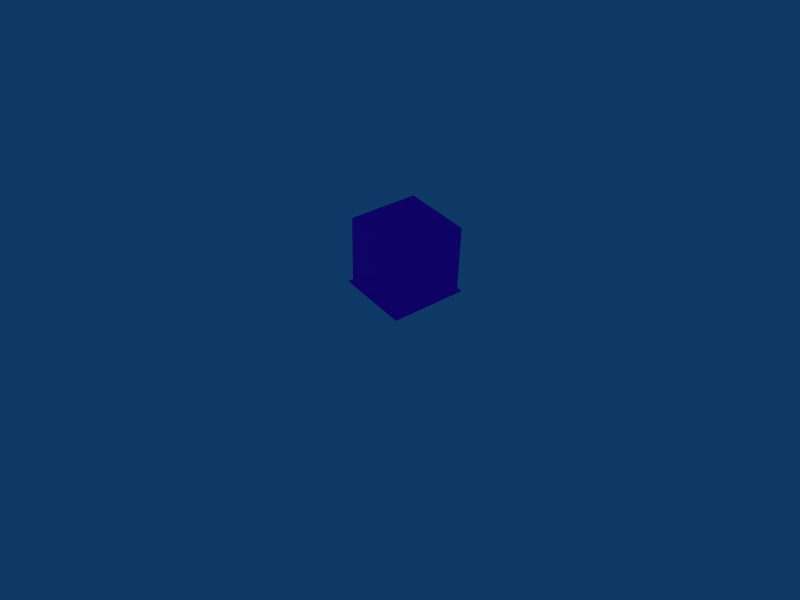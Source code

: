 # Source: pipe_cage_001.blend  (saved by Blender 3.0.42; exported with 4.5.12 LTS)
import bpy
from mathutils import Matrix  # noqa: F401  (used for matrix-valued properties, if any)

bpy.ops.wm.read_factory_settings(use_empty=True)
scene = bpy.context.scene
scene.name = 'Scene'

# ---- collections
col_collection_1 = bpy.data.collections.new('Collection 1'); scene.collection.children.link(col_collection_1)
col_collection_3 = bpy.data.collections.new('Collection 3'); scene.collection.children.link(col_collection_3)
col_collection_3.hide_render = True
col_collection_3.hide_viewport = True

# ---- images (referenced by path relative to the original .blend; pixels are not part of the script)
import os
ASSET_DIR = os.environ.get("B2B_ASSET_DIR", "")  # directory of the original .blend (textures are referenced by path, not embedded)
HERE = os.path.dirname(os.path.abspath(__file__))  # packed textures are extracted next to this script under _unpacked/

def load_image(name, relpath, width, height, colorspace="sRGB"):
    """Load a texture the original file referenced (path relative to the .blend, or extracted next to this script)."""
    p = next((c for c in (os.path.join(HERE, relpath), os.path.join(ASSET_DIR, relpath)) if relpath and os.path.exists(c)), "")
    if p:
        img = bpy.data.images.load(p, check_existing=True)
        img.name = name
    else:  # same state as the original file: an image datablock whose file is absent (Cycles renders it pink)
        img = bpy.data.images.new(name, width, height)
        img.source = "FILE"
        img.filepath = "//" + (relpath or name)
    img.colorspace_settings.name = colorspace
    return img
img_pipe_cage_001_tx512_png = load_image('pipe_cage_001_tx512.png', 'pipe_cage_001_tx512.png', 1024, 1024, 'Non-Color')

# ---- materials (node trees are filled in below, after node groups)
mat_material = bpy.data.materials.new('Material')

# ---- material node trees
mat_material.use_nodes = True; mat_material.node_tree.nodes.clear()
_N = mat_material.node_tree.nodes; _L = mat_material.node_tree.links
n0 = _N.new('ShaderNodeBsdfPrincipled'); n0.name = 'Principled BSDF'; n0.location = (10, 300)
n0.distribution = 'GGX'
n0.subsurface_method = 'RANDOM_WALK_SKIN'
n0.inputs[3].default_value = 1.45
n0.inputs[27].default_value = (0.0, 0.0, 0.0, 1.0)
n0.inputs[28].default_value = 1.0
n1 = _N.new('ShaderNodeOutputMaterial'); n1.name = 'Material Output'; n1.location = (300, 300)
n2 = _N.new('ShaderNodeTexImage'); n2.name = 'Image Texture'; n2.location = (-280, 280)
n2.image = img_pipe_cage_001_tx512_png
_L.new(n0.outputs[0], n1.inputs[0])
_L.new(n2.outputs[0], n0.inputs[0])
n1.is_active_output = True

# ---- world
world_world = bpy.data.worlds.new('World'); scene.world = world_world
world_world.color = (0.05656, 0.2208, 0.4)
world_world.use_sun_shadow = False
world_world.sun_shadow_jitter_overblur = 0.0
world_world.cycles.sampling_method = 'MANUAL'
world_world.cycles.sample_map_resolution = 256

# ---- cameras
cam_camera = bpy.data.cameras.new('Camera')
cam_camera.passepartout_alpha = 0.2
cam_camera.clip_end = 100.0
cam_camera.lens = 35.0
cam_camera.sensor_width = 32.0
cam_camera.sensor_height = 18.0
cam_camera.ortho_scale = 7.314
cam_camera.show_passepartout = False
cam_camera.show_safe_areas = True
cam_camera.dof.focus_distance = 0.0
cam_camera.dof.aperture_fstop = 128.0

# ---- lights
light_spot = bpy.data.lights.new('Spot', 'POINT')
light_spot.transmission_factor = 0.0
light_spot.cutoff_distance = 30.0
light_spot.energy = 100.0
light_spot.shadow_buffer_clip_start = 8.0
light_spot.shadow_soft_size = 1.0
light_spot.shadow_maximum_resolution = 0.006
light_spot.use_absolute_resolution = True
light_spot.cycles.use_multiple_importance_sampling = False

# ---- meshes
me_pipe_cage = bpy.data.meshes.new('pipe_cage')
me_pipe_cage.from_pydata([(0.2283, 0.03914, -0.2424), (0.2283, 0.01202, -0.2424), (-0.2821, 0.01202, -0.2424), (-0.2821, 0.03914, -0.2424), (0.2283, 0.03914, 0.268), (0.2283, 0.01202, 0.268), (-0.2821, 0.01202, 0.268), (-0.2821, 0.03914, 0.268), (-0.1179, 0.03724, -0.001586), (-0.1004, 0.03724, 0.02838), (-0.118, 0.03724, 0.05827), (-0.1428, 0.03724, 0.05822), (-0.1603, 0.03724, 0.02826), (-0.1427, 0.03724, -0.001636), (-0.1164, 0.4818, -0.005141), (-0.09688, 0.4818, 0.02839), (-0.1166, 0.4818, 0.06184), (-0.1443, 0.4818, 0.06178), (-0.1639, 0.4818, 0.02825), (-0.1442, 0.4818, -0.005197), (-0.07507, 0.5649, -0.003584), (-0.07507, 0.5836, 0.02826), (-0.07507, 0.565, 0.06017), (-0.07507, 0.5386, 0.06022), (-0.07507, 0.5199, 0.02838), (-0.07507, 0.5385, -0.00353), (0.2027, 0.5378, -0.005141), (0.2027, 0.5183, 0.02839), (0.2027, 0.538, 0.06184), (0.2027, 0.5657, 0.06178), (0.2027, 0.5853, 0.02825), (0.2027, 0.5656, -0.005197), (0.2716, 0.4987, -0.005197), (0.2913, 0.4987, 0.02825), (0.2718, 0.4987, 0.06178), (0.244, 0.4987, 0.06184), (0.2243, 0.4987, 0.02839), (0.2439, 0.4987, -0.005141), (0.2439, 0.3545, -0.005141), (0.2243, 0.3545, 0.02839), (0.244, 0.3545, 0.06184), (0.2718, 0.3545, 0.06178), (0.2913, 0.3545, 0.02825), (0.2716, 0.3545, -0.005197), (0.209, 0.2898, -0.005197), (0.2082, 0.2718, 0.02754), (0.2082, 0.2718, 0.02897), (0.209, 0.2896, 0.06178), (0.209, 0.3174, 0.06184), (0.209, 0.3371, 0.02839), (0.209, 0.3175, -0.005141), (0.1756, 0.3175, -0.005141), (0.1756, 0.3371, 0.02839), (0.1756, 0.3174, 0.06184), (0.1756, 0.2896, 0.06178), (0.1756, 0.2701, 0.02825), (0.1756, 0.2898, -0.005197), (0.1401, 0.2378, -0.005197), (0.1598, 0.2378, 0.02825), (0.1402, 0.2378, 0.06178), (0.1125, 0.2378, 0.06184), (0.09281, 0.2378, 0.02839), (0.1124, 0.2378, -0.005141), (0.114, 0.03865, -0.001599), (0.09654, 0.03865, 0.02838), (0.1141, 0.03865, 0.05829), (0.1389, 0.03865, 0.05824), (0.1564, 0.03865, 0.02826), (0.1388, 0.03865, -0.001649), (-0.1278, 0.5325, -0.005697), (-0.1092, 0.5145, -0.00564), (-0.1252, 0.5645, 0.01417), (-0.1253, 0.5645, 0.04233), (-0.1279, 0.5326, 0.06228), (-0.1093, 0.5146, 0.06234), (-0.09613, 0.5018, 0.02839), (-0.1567, 0.526, 0.04233), (-0.1567, 0.526, 0.01417), (0.2438, 0.544, -0.005783), (0.2285, 0.5263, -0.005727), (0.2404, 0.5705, 0.01414), (0.2404, 0.5705, 0.04236), (0.2438, 0.5441, 0.06237), (0.2286, 0.5264, 0.06242), (0.2177, 0.5138, 0.02839), (0.2689, 0.5427, 0.04236), (0.2688, 0.5427, 0.01414), (0.2484, 0.3141, -0.005951), (0.2319, 0.3305, -0.005894), (0.2512, 0.2933, 0.01407), (0.2513, 0.2932, 0.04243), (0.2485, 0.314, 0.06253), (0.232, 0.3305, 0.06259), (0.2203, 0.3421, 0.02839), (0.2691, 0.3115, 0.04243), (0.269, 0.3115, 0.01407), (0.1496, 0.2732, -0.006741), (0.1303, 0.2906, -0.006683), (0.1634, 0.2608, 0.02825), (0.1497, 0.2731, 0.06332), (0.1304, 0.2905, 0.06338), (0.1316, 0.318, 0.0429), (0.1316, 0.3181, 0.01388), (0.1018, 0.2877, 0.01388), (0.1018, 0.2877, 0.0429), (0.114, 0.2349, -0.001599), (0.09654, 0.2349, 0.02838), (0.1141, 0.2349, 0.05829), (0.1389, 0.2349, 0.05824), (0.1564, 0.2349, 0.02826), (0.1388, 0.2349, -0.001649), (0.1772, 0.3161, -0.001704), (0.1772, 0.3336, 0.02838), (0.1772, 0.316, 0.05839), (0.1772, 0.2911, 0.05834), (0.1772, 0.2735, 0.02826), (0.1772, 0.2912, -0.001754), (0.2074, 0.2912, -0.001754), (0.2074, 0.3161, -0.001704), (0.2074, 0.2911, 0.05834), (0.2074, 0.316, 0.05839), (0.2074, 0.3336, 0.02838), (0.2456, 0.3545, -0.0009877), (0.2285, 0.3545, 0.02838), (0.2457, 0.3545, 0.05768), (0.27, 0.3545, 0.05763), (0.2871, 0.3545, 0.02826), (0.2699, 0.3545, -0.001037), (0.2699, 0.4987, -0.001037), (0.2456, 0.4987, -0.0009877), (0.2871, 0.4987, 0.02826), (0.27, 0.4987, 0.05763), (0.2457, 0.4987, 0.05768), (0.2285, 0.4987, 0.02838), (0.202, 0.5392, -0.00192), (0.202, 0.5215, 0.02838), (0.202, 0.5393, 0.05861), (0.202, 0.5644, 0.05856), (0.202, 0.582, 0.02826), (0.202, 0.5642, -0.00197), (-0.1179, 0.4803, -0.001586), (-0.1004, 0.4803, 0.02838), (-0.118, 0.4803, 0.05827), (-0.1428, 0.4803, 0.05822), (-0.1603, 0.4803, 0.02826), (-0.1427, 0.4803, -0.001636), (0.07466, 0.5684, -0.01208), (0.07466, 0.535, -0.01201), (0.07466, 0.5921, 0.02824), (0.07466, 0.5686, 0.06865), (0.07466, 0.5351, 0.06872), (0.07466, 0.5114, 0.0284), (-0.06582, 0.535, -0.01201), (-0.06582, 0.5114, 0.0284), (-0.06582, 0.5351, 0.06872), (-0.06582, 0.5686, 0.06865), (-0.06582, 0.5921, 0.02824), (-0.06582, 0.5684, -0.01208), (0.08316, 0.5392, -0.00192), (0.08316, 0.5215, 0.02838), (0.08316, 0.5393, 0.05861), (0.08316, 0.5644, 0.05856), (0.08316, 0.582, 0.02826), (0.08316, 0.5642, -0.00197), (-0.009029, 0.535, -0.01201), (-0.009029, 0.5114, 0.0284), (-0.009029, 0.5351, 0.06872), (-0.009029, 0.5686, 0.06865), (-0.009029, 0.5684, -0.01208), (0.04178, 0.5968, 0.01175), (-0.04287, 0.5962, 0.01113), (-0.009307, 0.5962, -0.01048), (0.04178, 0.5968, 0.04474), (-0.04287, 0.5962, 0.04536), (-0.009307, 0.5962, 0.067), (0.01593, 0.6163, 0.06416), (-0.00998, 0.6335, 0.04411), (0.01593, 0.6163, -0.007642), (-0.00998, 0.6335, 0.01238), (0.05545, 0.6338, 0.01798), (0.02227, 0.6559, 0.01798), (0.03903, 0.6448, 0.005024), (0.05545, 0.6338, 0.03852), (0.02227, 0.6559, 0.03852), (0.03903, 0.6448, 0.0515), (0.03988, 0.6461, 0.04072), (0.03089, 0.6521, 0.03376), (0.04868, 0.6403, 0.03376), (0.03988, 0.6461, 0.0158), (0.03089, 0.6521, 0.02275), (0.04868, 0.6403, 0.02275), (0.04708, 0.656, 0.02826), (0.4299, 0.02151, -0.4013), (0.4299, 0.02151, 0.4402), (-0.4116, 0.02151, 0.4402), (-0.4116, 0.02151, -0.4013), (0.4299, 0.8542, -0.4013), (0.4299, 0.8542, 0.4402), (-0.4116, 0.8542, 0.4402), (-0.4116, 0.8542, -0.4013), (-0.4066, 0.8497, -0.3964), (-0.4066, 0.8497, 0.4332), (0.4264, 0.8497, 0.4332), (0.4264, 0.8497, -0.3964), (-0.4066, 0.0133, -0.3964), (-0.4066, 0.0133, 0.4332), (0.4264, 0.0133, 0.4332), (0.4264, 0.0133, -0.3964), (0.4591, 0.0133, -0.4472), (0.4591, 0.0133, 0.484), (-0.4408, 0.0133, 0.484), (-0.4408, 0.0133, -0.4472)], [], [(0, 1, 2, 3), (4, 7, 6, 5), (0, 4, 5, 1), (1, 5, 6, 2), (2, 6, 7, 3), (8, 140, 141, 9), (9, 141, 142, 10), (10, 142, 143, 11), (11, 143, 144, 12), (12, 144, 145, 13), (13, 145, 140, 8), (14, 19, 69, 70), (19, 18, 77, 69), (18, 76, 77), (18, 17, 73, 76), (17, 16, 74, 73), (16, 15, 75, 74), (15, 14, 70, 75), (26, 31, 78, 79), (31, 30, 80, 78), (30, 81, 80), (30, 29, 82, 81), (29, 28, 83, 82), (28, 27, 84, 83), (27, 26, 79, 84), (36, 133, 129, 37), (35, 36, 133, 132), (34, 35, 132, 131), (33, 34, 131, 130), (32, 128, 130, 33), (37, 129, 128, 32), (38, 43, 87, 88), (43, 42, 95, 87), (42, 94, 95), (42, 41, 91, 94), (41, 40, 92, 91), (40, 39, 93, 92), (39, 38, 88, 93), (49, 121, 118, 50), (48, 120, 121, 49), (47, 119, 120, 48), (46, 45, 119, 47), (44, 45, 46, 117), (50, 44, 117, 118), (51, 56, 96, 97), (56, 55, 98, 96), (55, 54, 99, 98), (54, 53, 100, 99), (53, 52, 101, 100), (52, 102, 101), (52, 51, 97, 102), (61, 62, 105, 106), (60, 61, 106, 107), (59, 60, 107, 108), (58, 59, 108, 109), (57, 58, 109, 110), (62, 57, 110, 105), (70, 25, 24, 75), (75, 24, 23, 74), (74, 23, 22, 73), (73, 22, 21, 72), (72, 21, 71), (71, 21, 20, 69), (69, 20, 25, 70), (73, 72, 76), (76, 72, 71, 77), (77, 71, 69), (82, 85, 81), (81, 85, 86, 80), (80, 86, 78), (78, 32, 37, 79), (86, 33, 32, 78), (85, 33, 86), (82, 34, 33, 85), (83, 35, 34, 82), (84, 36, 35, 83), (79, 37, 36, 84), (88, 50, 49, 93), (93, 49, 48, 92), (92, 48, 47, 91), (91, 47, 46, 90), (90, 46, 45, 89), (89, 45, 44, 87), (87, 44, 50, 88), (91, 90, 94), (94, 90, 89, 95), (95, 89, 87), (97, 103, 102), (102, 103, 104, 101), (101, 104, 100), (96, 57, 62, 97), (98, 58, 57, 96), (99, 59, 58, 98), (100, 60, 59, 99), (104, 61, 60, 100), (103, 61, 104), (97, 62, 61, 103), (110, 68, 63, 105), (109, 67, 68, 110), (108, 66, 67, 109), (107, 65, 66, 108), (106, 64, 65, 107), (105, 63, 64, 106), (116, 56, 51, 111), (115, 55, 56, 116), (114, 54, 55, 115), (113, 53, 54, 114), (112, 52, 53, 113), (111, 51, 52, 112), (117, 116, 111, 118), (46, 115, 116, 117), (45, 115, 46), (119, 114, 115, 45), (120, 113, 114, 119), (121, 112, 113, 120), (118, 111, 112, 121), (127, 122, 38, 43), (126, 127, 43, 42), (125, 41, 42, 126), (124, 40, 41, 125), (123, 39, 40, 124), (122, 123, 39, 38), (128, 127, 122, 129), (130, 126, 127, 128), (131, 125, 126, 130), (132, 124, 125, 131), (133, 123, 124, 132), (129, 122, 123, 133), (139, 31, 26, 134), (138, 30, 31, 139), (137, 29, 30, 138), (136, 28, 29, 137), (135, 27, 28, 136), (134, 26, 27, 135), (145, 19, 14, 140), (144, 18, 19, 145), (143, 17, 18, 144), (142, 16, 17, 143), (141, 15, 16, 142), (140, 14, 15, 141), (147, 158, 159, 151), (151, 159, 160, 150), (150, 160, 161, 149), (149, 161, 162, 148), (148, 162, 163, 146), (146, 163, 158, 147), (152, 164, 165, 153), (153, 165, 166, 154), (154, 166, 167, 155), (156, 173, 170), (157, 168, 164, 152), (163, 139, 134, 158), (162, 138, 139, 163), (161, 137, 138, 162), (160, 136, 137, 161), (159, 135, 136, 160), (158, 134, 135, 159), (25, 152, 153, 24), (24, 153, 154, 23), (23, 154, 155, 22), (22, 155, 156, 21), (21, 156, 157, 20), (20, 157, 152, 25), (168, 146, 147, 164), (166, 150, 149, 167), (165, 151, 150, 166), (164, 147, 151, 165), (149, 172, 174, 167), (149, 148, 172), (172, 148, 169), (146, 169, 148), (146, 168, 171, 169), (157, 170, 171, 168), (157, 156, 170), (155, 173, 156), (155, 167, 174, 173), (174, 172, 175), (169, 171, 177), (171, 170, 178, 177), (173, 174, 175, 176), (170, 173, 176, 178), (178, 176, 183, 180), (172, 169, 179, 182), (176, 175, 184, 183), (177, 178, 180, 181), (169, 177, 181, 179), (175, 172, 182, 184), (184, 182, 187, 185), (179, 181, 188, 190), (181, 180, 189, 188), (183, 184, 185, 186), (182, 179, 190, 187), (180, 183, 186, 189), (189, 186, 191), (187, 190, 191), (186, 185, 191), (188, 189, 191), (190, 188, 191), (185, 187, 191), (196, 199, 198, 197), (192, 196, 197, 193), (193, 197, 198, 194), (194, 198, 199, 195), (196, 192, 195, 199), (203, 200, 204, 207), (205, 204, 200, 201), (206, 205, 201, 202), (207, 206, 202, 203), (203, 202, 201, 200), (206, 207, 208, 209), (205, 206, 209, 210), (204, 205, 210, 211), (207, 204, 211, 208), (193, 194, 210, 209), (192, 193, 209, 208), (192, 208, 211, 195), (194, 195, 211, 210), (7, 11, 12), (3, 7, 12), (3, 12, 13), (3, 13, 8), (0, 3, 8, 63), (8, 9, 64, 63), (0, 63, 68), (0, 68, 67), (0, 67, 4), (4, 67, 66), (4, 66, 65), (7, 10, 11), (9, 10, 65, 64), (4, 65, 10, 7)])
me_pipe_cage.polygons.foreach_set('use_smooth', [1, 1, 1, 1, 1, 1, 1, 1, 1, 1, 1, 1, 1, 1, 1, 1, 1, 1, 1, 1, 1, 1, 1, 1, 1, 1, 1, 1, 1, 1, 1, 1, 1, 1, 1, 1, 1, 1, 1, 1, 1, 1, 1, 1, 1, 1, 1, 1, 1, 1, 1, 1, 1, 1, 1, 1, 1, 1, 1, 1, 1, 1, 1, 1, 1, 1, 1, 1, 1, 1, 1, 1, 1, 1, 1, 1, 1, 1, 1, 1, 1, 1, 1, 1, 1, 1, 1, 1, 1, 1, 1, 1, 1, 1, 1, 1, 1, 1, 1, 1, 1, 1, 1, 1, 1, 1, 1, 1, 1, 1, 1, 1, 1, 1, 1, 1, 1, 1, 1, 1, 1, 1, 1, 1, 1, 1, 1, 1, 1, 1, 1, 1, 1, 1, 1, 1, 1, 1, 1, 1, 1, 1, 1, 1, 1, 1, 1, 1, 1, 1, 1, 1, 1, 1, 1, 1, 1, 1, 1, 1, 1, 1, 1, 1, 1, 1, 1, 1, 1, 1, 1, 1, 1, 1, 1, 1, 1, 1, 1, 1, 1, 1, 1, 1, 1, 1, 1, 1, 1, 1, 1, 1, 1, 1, 1, 1, 1, 1, 1, 0, 0, 0, 0, 0, 0, 0, 0, 0, 0, 0, 0, 0, 0, 0, 0, 0, 0, 0, 0, 0, 0, 0, 0, 0, 0, 0, 0, 0, 0, 0, 0])
_uv = me_pipe_cage.uv_layers.new(name='UVMap')
_uv.uv.foreach_set('vector', [0.4286, 0.3733, 0.434, 0.3687, 0.2416, 0.3687, 0.2476, 0.3733, 0.4286, 0.5157, 0.2476, 0.5157, 0.2416, 0.5213, 0.434, 0.5213, 0.4286, 0.3733, 0.4286, 0.5157, 0.434, 0.5213, 0.434, 0.3687, 0.5785, 0.385, 0.5785, 0.5184, 0.4452, 0.5184, 0.4452, 0.385, 0.2416, 0.3687, 0.2416, 0.5213, 0.2476, 0.5157, 0.2476, 0.3733, 0.01019, 0.2, 0.314, 0.2, 0.314, 0.2467, 0.01019, 0.2467, 0.01019, 0.01277, 0.314, 0.01277, 0.314, 0.06026, 0.01019, 0.06026, 0.01019, 0.06026, 0.314, 0.06026, 0.314, 0.08888, 0.01019, 0.08888, 0.01019, 0.08888, 0.314, 0.08888, 0.314, 0.1326, 0.01019, 0.1326, 0.01019, 0.1326, 0.314, 0.1326, 0.314, 0.1713, 0.01019, 0.1713, 0.01019, 0.1713, 0.314, 0.1713, 0.314, 0.2, 0.01019, 0.2, 0.3183, 0.2, 0.3183, 0.1713, 0.343, 0.1713, 0.343, 0.2, 0.3183, 0.1713, 0.3183, 0.1326, 0.3337, 0.1398, 0.343, 0.1713, 0.3183, 0.1326, 0.3335, 0.1187, 0.3337, 0.1398, 0.3183, 0.1326, 0.3183, 0.08888, 0.343, 0.08888, 0.3335, 0.1187, 0.3183, 0.08888, 0.3183, 0.06026, 0.343, 0.06026, 0.343, 0.08888, 0.3183, 0.06026, 0.3183, 0.01277, 0.343, 0.01277, 0.343, 0.06026, 0.3183, 0.2467, 0.3183, 0.2, 0.343, 0.2, 0.343, 0.2467, 0.8784, 0.2006, 0.8784, 0.1712, 0.9187, 0.1712, 0.9187, 0.2006, 0.8784, 0.1712, 0.8784, 0.1296, 0.9054, 0.1398, 0.9187, 0.1712, 0.8784, 0.1296, 0.9054, 0.1147, 0.9054, 0.1398, 0.8784, 0.1296, 0.8784, 0.08552, 0.9187, 0.08552, 0.9054, 0.1147, 0.8784, 0.08552, 0.8784, 0.05532, 0.9187, 0.05532, 0.9187, 0.08552, 0.8784, 0.05532, 0.8784, 0.007456, 0.9187, 0.007456, 0.9187, 0.05532, 0.8784, 0.2446, 0.8784, 0.2006, 0.9187, 0.2006, 0.9187, 0.2446, 0.9639, 0.2446, 0.9714, 0.2446, 0.9714, 0.2006, 0.9639, 0.2006, 0.9639, 0.05532, 0.9639, 0.007456, 0.9714, 0.007456, 0.9714, 0.05532, 0.9639, 0.08552, 0.9639, 0.05532, 0.9714, 0.05532, 0.9714, 0.08552, 0.9639, 0.1296, 0.9639, 0.08552, 0.9714, 0.08552, 0.9714, 0.1296, 0.9639, 0.1712, 0.9714, 0.1712, 0.9714, 0.1296, 0.9639, 0.1296, 0.9639, 0.2006, 0.9714, 0.2006, 0.9714, 0.1712, 0.9639, 0.1712, 0.6208, 0.04654, 0.6208, 0.07686, 0.6014, 0.07686, 0.6014, 0.04654, 0.6208, 0.07686, 0.6208, 0.1248, 0.6083, 0.1052, 0.6014, 0.07686, 0.6208, 0.1248, 0.6083, 0.1334, 0.6083, 0.1052, 0.6208, 0.1248, 0.6208, 0.1659, 0.6014, 0.1659, 0.6083, 0.1334, 0.6208, 0.1659, 0.6208, 0.1968, 0.6014, 0.1968, 0.6014, 0.1659, 0.6208, 0.1968, 0.6208, 0.2444, 0.6014, 0.2444, 0.6014, 0.1968, 0.6208, 0.008747, 0.6208, 0.04654, 0.6014, 0.04654, 0.6014, 0.008747, 0.5846, 0.008747, 0.5723, 0.008747, 0.5723, 0.04654, 0.5846, 0.04654, 0.5846, 0.1968, 0.5723, 0.1968, 0.5723, 0.2444, 0.5846, 0.2444, 0.5846, 0.1659, 0.5723, 0.1659, 0.5723, 0.1968, 0.5846, 0.1968, 0.5846, 0.1334, 0.5723, 0.1334, 0.5723, 0.1659, 0.5846, 0.1659, 0.5846, 0.07686, 0.5846, 0.1052, 0.5723, 0.1052, 0.5723, 0.07686, 0.5846, 0.04654, 0.5846, 0.07686, 0.5723, 0.07686, 0.5723, 0.04654, 0.546, 0.1676, 0.546, 0.1962, 0.5251, 0.1962, 0.5251, 0.1676, 0.546, 0.1962, 0.546, 0.2454, 0.5251, 0.2454, 0.5251, 0.1962, 0.546, 0.009213, 0.546, 0.05853, 0.5251, 0.05853, 0.5251, 0.009213, 0.546, 0.05853, 0.546, 0.08657, 0.5251, 0.08657, 0.5251, 0.05853, 0.546, 0.08657, 0.546, 0.128, 0.533, 0.1191, 0.5251, 0.08657, 0.546, 0.128, 0.533, 0.1393, 0.533, 0.1191, 0.546, 0.128, 0.546, 0.1676, 0.5251, 0.1676, 0.533, 0.1393, 0.5023, 0.128, 0.5023, 0.1676, 0.4971, 0.1676, 0.4971, 0.128, 0.5023, 0.08657, 0.5023, 0.128, 0.4971, 0.128, 0.4971, 0.08657, 0.5023, 0.05853, 0.5023, 0.08657, 0.4971, 0.08657, 0.4971, 0.05853, 0.5023, 0.009213, 0.5023, 0.05853, 0.4971, 0.05853, 0.4971, 0.009213, 0.5023, 0.1962, 0.5023, 0.2454, 0.4971, 0.2454, 0.4971, 0.1962, 0.5023, 0.1676, 0.5023, 0.1962, 0.4971, 0.1962, 0.4971, 0.1676, 0.343, 0.2, 0.3694, 0.2, 0.3694, 0.2467, 0.343, 0.2467, 0.343, 0.01277, 0.3694, 0.01277, 0.3694, 0.06026, 0.343, 0.06026, 0.343, 0.06026, 0.3694, 0.06026, 0.3694, 0.08888, 0.343, 0.08888, 0.343, 0.08888, 0.3694, 0.08888, 0.3694, 0.1326, 0.3531, 0.1187, 0.3531, 0.1187, 0.3694, 0.1326, 0.3531, 0.1398, 0.3531, 0.1398, 0.3694, 0.1326, 0.3694, 0.1713, 0.343, 0.1713, 0.343, 0.1713, 0.3694, 0.1713, 0.3694, 0.2, 0.343, 0.2, 0.343, 0.08888, 0.3531, 0.1187, 0.3335, 0.1187, 0.3335, 0.1187, 0.3531, 0.1187, 0.3531, 0.1398, 0.3337, 0.1398, 0.3337, 0.1398, 0.3531, 0.1398, 0.343, 0.1713, 0.9187, 0.08552, 0.9365, 0.1147, 0.9054, 0.1147, 0.9054, 0.1147, 0.9365, 0.1147, 0.9365, 0.1398, 0.9054, 0.1398, 0.9054, 0.1398, 0.9365, 0.1398, 0.9187, 0.1712, 0.9187, 0.1712, 0.9639, 0.1712, 0.9639, 0.2006, 0.9187, 0.2006, 0.9365, 0.1398, 0.9639, 0.1296, 0.9639, 0.1712, 0.9187, 0.1712, 0.9365, 0.1147, 0.9639, 0.1296, 0.9365, 0.1398, 0.9187, 0.08552, 0.9639, 0.08552, 0.9639, 0.1296, 0.9365, 0.1147, 0.9187, 0.05532, 0.9639, 0.05532, 0.9639, 0.08552, 0.9187, 0.08552, 0.9187, 0.007456, 0.9639, 0.007456, 0.9639, 0.05532, 0.9187, 0.05532, 0.9187, 0.2006, 0.9639, 0.2006, 0.9639, 0.2446, 0.9187, 0.2446, 0.6014, 0.04654, 0.5846, 0.04654, 0.5846, 0.008747, 0.6014, 0.008747, 0.6014, 0.2444, 0.5846, 0.2444, 0.5846, 0.1968, 0.6014, 0.1968, 0.6014, 0.1968, 0.5846, 0.1968, 0.5846, 0.1659, 0.6014, 0.1659, 0.6014, 0.1659, 0.5846, 0.1659, 0.5846, 0.1334, 0.5929, 0.1334, 0.5929, 0.1334, 0.5846, 0.1334, 0.5846, 0.1052, 0.5929, 0.1052, 0.5929, 0.1052, 0.5846, 0.1052, 0.5846, 0.07686, 0.6014, 0.07686, 0.6014, 0.07686, 0.5846, 0.07686, 0.5846, 0.04654, 0.6014, 0.04654, 0.6014, 0.1659, 0.5929, 0.1334, 0.6083, 0.1334, 0.6083, 0.1334, 0.5929, 0.1334, 0.5929, 0.1052, 0.6083, 0.1052, 0.6083, 0.1052, 0.5929, 0.1052, 0.6014, 0.07686, 0.5251, 0.1676, 0.5183, 0.1393, 0.533, 0.1393, 0.533, 0.1393, 0.5183, 0.1393, 0.5183, 0.1191, 0.533, 0.1191, 0.533, 0.1191, 0.5183, 0.1191, 0.5251, 0.08657, 0.5251, 0.1962, 0.5023, 0.1962, 0.5023, 0.1676, 0.5251, 0.1676, 0.5251, 0.2454, 0.5023, 0.2454, 0.5023, 0.1962, 0.5251, 0.1962, 0.5251, 0.05853, 0.5023, 0.05853, 0.5023, 0.009213, 0.5251, 0.009213, 0.5251, 0.08657, 0.5023, 0.08657, 0.5023, 0.05853, 0.5251, 0.05853, 0.5183, 0.1191, 0.5023, 0.128, 0.5023, 0.08657, 0.5251, 0.08657, 0.5183, 0.1393, 0.5023, 0.128, 0.5183, 0.1191, 0.5251, 0.1676, 0.5023, 0.1676, 0.5023, 0.128, 0.5183, 0.1393, 0.4971, 0.1962, 0.3747, 0.1962, 0.3747, 0.1676, 0.4971, 0.1676, 0.4971, 0.2454, 0.3747, 0.2454, 0.3747, 0.1962, 0.4971, 0.1962, 0.4971, 0.05853, 0.3747, 0.05853, 0.3747, 0.009213, 0.4971, 0.009213, 0.4971, 0.08657, 0.3747, 0.08657, 0.3747, 0.05853, 0.4971, 0.05853, 0.4971, 0.128, 0.3747, 0.128, 0.3747, 0.08657, 0.4971, 0.08657, 0.4971, 0.1676, 0.3747, 0.1676, 0.3747, 0.128, 0.4971, 0.128, 0.5553, 0.1962, 0.546, 0.1962, 0.546, 0.1676, 0.5553, 0.1676, 0.5553, 0.2454, 0.546, 0.2454, 0.546, 0.1962, 0.5553, 0.1962, 0.5553, 0.05853, 0.546, 0.05853, 0.546, 0.009213, 0.5553, 0.009213, 0.5553, 0.08657, 0.546, 0.08657, 0.546, 0.05853, 0.5553, 0.05853, 0.5553, 0.128, 0.546, 0.128, 0.546, 0.08657, 0.5553, 0.08657, 0.5553, 0.1676, 0.546, 0.1676, 0.546, 0.128, 0.5553, 0.128, 0.5641, 0.1962, 0.5553, 0.1962, 0.5553, 0.1676, 0.5641, 0.1676, 0.5641, 0.2454, 0.5553, 0.2454, 0.5553, 0.1962, 0.5641, 0.1962, 0.5641, 0.03749, 0.5553, 0.009213, 0.5641, 0.009213, 0.5641, 0.05853, 0.5553, 0.05853, 0.5553, 0.009213, 0.5641, 0.03749, 0.5641, 0.08657, 0.5553, 0.08657, 0.5553, 0.05853, 0.5641, 0.05853, 0.5641, 0.128, 0.5553, 0.128, 0.5553, 0.08657, 0.5641, 0.08657, 0.5641, 0.1676, 0.5553, 0.1676, 0.5553, 0.128, 0.5641, 0.128, 0.6245, 0.07686, 0.6245, 0.04654, 0.6208, 0.04654, 0.6208, 0.07686, 0.6245, 0.1248, 0.6245, 0.07686, 0.6208, 0.07686, 0.6208, 0.1248, 0.6245, 0.1659, 0.6208, 0.1659, 0.6208, 0.1248, 0.6245, 0.1248, 0.6245, 0.1968, 0.6208, 0.1968, 0.6208, 0.1659, 0.6245, 0.1659, 0.6245, 0.2444, 0.6208, 0.2444, 0.6208, 0.1968, 0.6245, 0.1968, 0.6245, 0.04654, 0.6245, 0.008747, 0.6208, 0.008747, 0.6208, 0.04654, 0.7272, 0.07686, 0.6245, 0.07686, 0.6245, 0.04654, 0.7272, 0.04654, 0.7272, 0.1248, 0.6245, 0.1248, 0.6245, 0.07686, 0.7272, 0.07686, 0.7272, 0.1659, 0.6245, 0.1659, 0.6245, 0.1248, 0.7272, 0.1248, 0.7272, 0.1968, 0.6245, 0.1968, 0.6245, 0.1659, 0.7272, 0.1659, 0.7272, 0.2444, 0.6245, 0.2444, 0.6245, 0.1968, 0.7272, 0.1968, 0.7272, 0.04654, 0.6245, 0.04654, 0.6245, 0.008747, 0.7272, 0.008747, 0.87, 0.1712, 0.8784, 0.1712, 0.8784, 0.2006, 0.87, 0.2006, 0.87, 0.1296, 0.8784, 0.1296, 0.8784, 0.1712, 0.87, 0.1712, 0.87, 0.08552, 0.8784, 0.08552, 0.8784, 0.1296, 0.87, 0.1296, 0.87, 0.05532, 0.8784, 0.05532, 0.8784, 0.08552, 0.87, 0.08552, 0.87, 0.007456, 0.8784, 0.007456, 0.8784, 0.05532, 0.87, 0.05532, 0.87, 0.2006, 0.8784, 0.2006, 0.8784, 0.2446, 0.87, 0.2446, 0.314, 0.1713, 0.3183, 0.1713, 0.3183, 0.2, 0.314, 0.2, 0.314, 0.1326, 0.3183, 0.1326, 0.3183, 0.1713, 0.314, 0.1713, 0.314, 0.08888, 0.3183, 0.08888, 0.3183, 0.1326, 0.314, 0.1326, 0.314, 0.06026, 0.3183, 0.06026, 0.3183, 0.08888, 0.314, 0.08888, 0.314, 0.01277, 0.3183, 0.01277, 0.3183, 0.06026, 0.314, 0.06026, 0.314, 0.2, 0.3183, 0.2, 0.3183, 0.2467, 0.314, 0.2467, 0.757, 0.4696, 0.757, 0.4696, 0.757, 0.5084, 0.757, 0.5084, 0.757, 0.2772, 0.757, 0.2772, 0.757, 0.3161, 0.757, 0.3161, 0.757, 0.3161, 0.757, 0.3161, 0.757, 0.3504, 0.757, 0.3504, 0.757, 0.3504, 0.757, 0.3504, 0.757, 0.3933, 0.757, 0.3933, 0.757, 0.3933, 0.757, 0.3933, 0.757, 0.4361, 0.757, 0.4361, 0.757, 0.4361, 0.757, 0.4361, 0.757, 0.4696, 0.757, 0.4696, 0.6148, 0.4696, 0.6701, 0.4696, 0.6701, 0.5084, 0.6148, 0.5084, 0.6148, 0.2772, 0.6701, 0.2772, 0.6701, 0.3161, 0.6148, 0.3161, 0.6148, 0.3161, 0.6701, 0.3161, 0.6701, 0.3504, 0.6148, 0.3504, 0.6148, 0.3933, 0.6398, 0.3807, 0.6398, 0.4048, 0.6148, 0.4361, 0.6701, 0.4361, 0.6701, 0.4696, 0.6148, 0.4696, 0.7433, 0.1712, 0.87, 0.1712, 0.87, 0.2006, 0.7433, 0.2006, 0.7433, 0.1296, 0.87, 0.1296, 0.87, 0.1712, 0.7433, 0.1712, 0.7433, 0.08552, 0.87, 0.08552, 0.87, 0.1296, 0.7433, 0.1296, 0.7433, 0.05532, 0.87, 0.05532, 0.87, 0.08552, 0.7433, 0.08552, 0.7433, 0.007456, 0.87, 0.007456, 0.87, 0.05532, 0.7433, 0.05532, 0.7433, 0.2006, 0.87, 0.2006, 0.87, 0.2446, 0.7433, 0.2446, 0.6025, 0.4696, 0.6148, 0.4696, 0.6148, 0.5084, 0.6025, 0.5084, 0.6025, 0.2772, 0.6148, 0.2772, 0.6148, 0.3161, 0.6025, 0.3161, 0.6025, 0.3161, 0.6148, 0.3161, 0.6148, 0.3504, 0.6025, 0.3504, 0.6025, 0.3504, 0.6148, 0.3504, 0.6148, 0.3933, 0.6025, 0.3933, 0.6025, 0.3933, 0.6148, 0.3933, 0.6148, 0.4361, 0.6025, 0.4361, 0.6025, 0.4361, 0.6148, 0.4361, 0.6148, 0.4696, 0.6025, 0.4696, 0.6701, 0.4361, 0.757, 0.4361, 0.757, 0.4696, 0.6701, 0.4696, 0.6701, 0.3161, 0.757, 0.3161, 0.757, 0.3504, 0.6701, 0.3504, 0.6701, 0.2772, 0.757, 0.2772, 0.757, 0.3161, 0.6701, 0.3161, 0.6701, 0.4696, 0.757, 0.4696, 0.757, 0.5084, 0.6701, 0.5084, 0.757, 0.3504, 0.7065, 0.3807, 0.6701, 0.364, 0.6701, 0.3504, 0.757, 0.3504, 0.757, 0.3933, 0.7065, 0.3807, 0.7065, 0.3807, 0.757, 0.3933, 0.7065, 0.4055, 0.757, 0.4361, 0.7065, 0.4055, 0.757, 0.3933, 0.757, 0.4361, 0.6701, 0.4361, 0.6701, 0.4213, 0.7065, 0.4055, 0.6148, 0.4361, 0.6398, 0.4048, 0.6701, 0.4213, 0.6701, 0.4361, 0.6148, 0.4361, 0.6148, 0.3933, 0.6398, 0.4048, 0.6148, 0.3504, 0.6398, 0.3807, 0.6148, 0.3933, 0.6148, 0.3504, 0.6701, 0.3504, 0.6701, 0.364, 0.6398, 0.3807, 0.4606, 0.291, 0.5037, 0.2785, 0.5037, 0.2979, 0.5037, 0.3728, 0.4606, 0.3653, 0.5037, 0.3529, 0.4606, 0.3653, 0.4606, 0.3423, 0.5037, 0.3332, 0.5037, 0.3529, 0.4606, 0.3162, 0.4606, 0.291, 0.5037, 0.2979, 0.5037, 0.3166, 0.4606, 0.3423, 0.4606, 0.3162, 0.5037, 0.3166, 0.5037, 0.3332, 0.5037, 0.3332, 0.5037, 0.3166, 0.5399, 0.317, 0.5399, 0.3313, 0.5037, 0.2785, 0.5037, 0.2652, 0.5399, 0.2783, 0.5399, 0.2881, 0.5037, 0.3166, 0.5037, 0.2979, 0.5399, 0.3014, 0.5399, 0.317, 0.5037, 0.3529, 0.5037, 0.3332, 0.5399, 0.3313, 0.5399, 0.3477, 0.5037, 0.3728, 0.5037, 0.3529, 0.5399, 0.3477, 0.5399, 0.3626, 0.5037, 0.2979, 0.5037, 0.2785, 0.5399, 0.2881, 0.5399, 0.3014, 0.5399, 0.3014, 0.5399, 0.2881, 0.5646, 0.2955, 0.5646, 0.3047, 0.5399, 0.3626, 0.5399, 0.3477, 0.5646, 0.3408, 0.5646, 0.3489, 0.5399, 0.3477, 0.5399, 0.3313, 0.5646, 0.3284, 0.5646, 0.3408, 0.5399, 0.317, 0.5399, 0.3014, 0.5646, 0.3047, 0.5646, 0.3169, 0.5399, 0.2881, 0.5399, 0.2783, 0.5646, 0.2917, 0.5646, 0.2955, 0.5399, 0.3313, 0.5399, 0.317, 0.5646, 0.3169, 0.5646, 0.3284, 0.5646, 0.3284, 0.5646, 0.3169, 0.5794, 0.319, 0.5646, 0.2955, 0.5646, 0.2917, 0.5794, 0.319, 0.5646, 0.3169, 0.5646, 0.3047, 0.5794, 0.319, 0.5646, 0.3408, 0.5646, 0.3284, 0.5794, 0.319, 0.5646, 0.3489, 0.5646, 0.3408, 0.5794, 0.319, 0.5646, 0.3047, 0.5646, 0.2955, 0.5794, 0.319, 0.2329, 0.3002, 0.2329, 0.5201, 0.01293, 0.5201, 0.01293, 0.3002, 0.5032, 0.9807, 0.5032, 0.7631, 0.7232, 0.7631, 0.7232, 0.9807, 0.9725, 0.7708, 0.9725, 0.9885, 0.7526, 0.9885, 0.7526, 0.7708, 0.9859, 0.2757, 0.9859, 0.4933, 0.7659, 0.4933, 0.7659, 0.2757, 0.2307, 0.5281, 0.2307, 0.7457, 0.0108, 0.7457, 0.0108, 0.5281, 0.4754, 0.76, 0.2577, 0.76, 0.2577, 0.5414, 0.4754, 0.5414, 0.7243, 0.7467, 0.5075, 0.7467, 0.5075, 0.5281, 0.7243, 0.5281, 0.9746, 0.7389, 0.7569, 0.7389, 0.7569, 0.5203, 0.9746, 0.5203, 0.01644, 0.771, 0.2333, 0.771, 0.2333, 0.9896, 0.01644, 0.9896, 0.4746, 0.7703, 0.4746, 0.9871, 0.2569, 0.9871, 0.2569, 0.7703, 0.2333, 0.771, 0.01644, 0.771, 0.003164, 0.7625, 0.2465, 0.7625, 0.7569, 0.7389, 0.9746, 0.7389, 0.9832, 0.7521, 0.748, 0.7521, 0.5075, 0.7467, 0.7243, 0.7467, 0.7376, 0.7556, 0.4942, 0.7556, 0.4754, 0.5414, 0.2577, 0.5414, 0.2487, 0.5281, 0.4839, 0.5281, 0.9725, 0.7708, 0.7526, 0.7708, 0.745, 0.7592, 0.9802, 0.7592, 0.5032, 0.9807, 0.7232, 0.9807, 0.7346, 0.9887, 0.4912, 0.9887, 0.2307, 0.7457, 0.2384, 0.7579, 0.003164, 0.7579, 0.0108, 0.7457, 0.9859, 0.2757, 0.7659, 0.2757, 0.7539, 0.2641, 0.9973, 0.2641, 0.2476, 0.5157, 0.2857, 0.4607, 0.2763, 0.4538, 0.2476, 0.3733, 0.2476, 0.5157, 0.2763, 0.4538, 0.2476, 0.3733, 0.2763, 0.4538, 0.2763, 0.4417, 0.2476, 0.3733, 0.2763, 0.4417, 0.2857, 0.4352, 0.4286, 0.3733, 0.2476, 0.3733, 0.2857, 0.4352, 0.3896, 0.4352, 0.2857, 0.4352, 0.2951, 0.4417, 0.3813, 0.4417, 0.3896, 0.4352, 0.4286, 0.3733, 0.3896, 0.4352, 0.4006, 0.4417, 0.4286, 0.3733, 0.4006, 0.4417, 0.4006, 0.4538, 0.4286, 0.3733, 0.4006, 0.4538, 0.4286, 0.5157, 0.4286, 0.5157, 0.4006, 0.4538, 0.3896, 0.4607, 0.4286, 0.5157, 0.3896, 0.4607, 0.3813, 0.4538, 0.2476, 0.5157, 0.2951, 0.4538, 0.2857, 0.4607, 0.2951, 0.4417, 0.2951, 0.4538, 0.3813, 0.4538, 0.3813, 0.4417, 0.4286, 0.5157, 0.3813, 0.4538, 0.2951, 0.4538, 0.2476, 0.5157])
_ca = me_pipe_cage.color_attributes.new('Col', 'BYTE_COLOR', 'CORNER')
_ca.data.foreach_set('color', [1.0, 1.0, 1.0, 1.0, 1.0, 1.0, 1.0, 1.0, 1.0, 1.0, 1.0, 1.0, 1.0, 1.0, 1.0, 1.0, 1.0, 1.0, 1.0, 1.0, 1.0, 1.0, 1.0, 1.0, 1.0, 1.0, 1.0, 1.0, 1.0, 1.0, 1.0, 1.0, 1.0, 1.0, 1.0, 1.0, 1.0, 1.0, 1.0, 1.0, 1.0, 1.0, 1.0, 1.0, 1.0, 1.0, 1.0, 1.0, 1.0, 1.0, 1.0, 1.0, 1.0, 1.0, 1.0, 1.0, 1.0, 1.0, 1.0, 1.0, 1.0, 1.0, 1.0, 1.0, 1.0, 1.0, 1.0, 1.0, 1.0, 1.0, 1.0, 1.0, 1.0, 1.0, 1.0, 1.0, 1.0, 1.0, 1.0, 1.0, 1.0, 1.0, 1.0, 1.0, 1.0, 1.0, 1.0, 1.0, 1.0, 1.0, 1.0, 1.0, 1.0, 1.0, 1.0, 1.0, 1.0, 1.0, 1.0, 1.0, 1.0, 1.0, 1.0, 1.0, 1.0, 1.0, 1.0, 1.0, 1.0, 1.0, 1.0, 1.0, 1.0, 1.0, 1.0, 1.0, 1.0, 1.0, 1.0, 1.0, 1.0, 1.0, 1.0, 1.0, 1.0, 1.0, 1.0, 1.0, 1.0, 1.0, 1.0, 1.0, 1.0, 1.0, 1.0, 1.0, 1.0, 1.0, 1.0, 1.0, 1.0, 1.0, 1.0, 1.0, 1.0, 1.0, 1.0, 1.0, 1.0, 1.0, 1.0, 1.0, 1.0, 1.0, 1.0, 1.0, 1.0, 1.0, 1.0, 1.0, 1.0, 1.0, 1.0, 1.0, 1.0, 1.0, 1.0, 1.0, 1.0, 1.0, 1.0, 1.0, 1.0, 1.0, 1.0, 1.0, 1.0, 1.0, 1.0, 1.0, 1.0, 1.0, 1.0, 1.0, 1.0, 1.0, 1.0, 1.0, 1.0, 1.0, 1.0, 1.0, 1.0, 1.0, 1.0, 1.0, 1.0, 1.0, 1.0, 1.0, 1.0, 1.0, 1.0, 1.0, 1.0, 1.0, 1.0, 1.0, 1.0, 1.0, 1.0, 1.0, 1.0, 1.0, 1.0, 1.0, 1.0, 1.0, 1.0, 1.0, 1.0, 1.0, 1.0, 1.0, 1.0, 1.0, 1.0, 1.0, 1.0, 1.0, 1.0, 1.0, 1.0, 1.0, 1.0, 1.0, 1.0, 1.0, 1.0, 1.0, 1.0, 1.0, 1.0, 1.0, 1.0, 1.0, 1.0, 1.0, 1.0, 1.0, 1.0, 1.0, 1.0, 1.0, 1.0, 1.0, 1.0, 1.0, 1.0, 1.0, 1.0, 1.0, 1.0, 1.0, 1.0, 1.0, 1.0, 1.0, 1.0, 1.0, 1.0, 1.0, 1.0, 1.0, 1.0, 1.0, 1.0, 1.0, 1.0, 1.0, 1.0, 1.0, 1.0, 1.0, 1.0, 1.0, 1.0, 1.0, 1.0, 1.0, 1.0, 1.0, 1.0, 1.0, 1.0, 1.0, 1.0, 1.0, 1.0, 1.0, 1.0, 1.0, 1.0, 1.0, 1.0, 1.0, 1.0, 1.0, 1.0, 1.0, 1.0, 1.0, 1.0, 1.0, 1.0, 1.0, 1.0, 1.0, 1.0, 1.0, 1.0, 1.0, 1.0, 1.0, 1.0, 1.0, 1.0, 1.0, 1.0, 1.0, 1.0, 1.0, 1.0, 1.0, 1.0, 1.0, 1.0, 1.0, 1.0, 1.0, 1.0, 1.0, 1.0, 1.0, 1.0, 1.0, 1.0, 1.0, 1.0, 1.0, 1.0, 1.0, 1.0, 1.0, 1.0, 1.0, 1.0, 1.0, 1.0, 1.0, 1.0, 1.0, 1.0, 1.0, 1.0, 1.0, 1.0, 1.0, 1.0, 1.0, 1.0, 1.0, 1.0, 1.0, 1.0, 1.0, 1.0, 1.0, 1.0, 1.0, 1.0, 1.0, 1.0, 1.0, 1.0, 1.0, 1.0, 1.0, 1.0, 1.0, 1.0, 1.0, 1.0, 1.0, 1.0, 1.0, 1.0, 1.0, 1.0, 1.0, 1.0, 1.0, 1.0, 1.0, 1.0, 1.0, 1.0, 1.0, 1.0, 1.0, 1.0, 1.0, 1.0, 1.0, 1.0, 1.0, 1.0, 1.0, 1.0, 1.0, 1.0, 1.0, 1.0, 1.0, 1.0, 1.0, 1.0, 1.0, 1.0, 1.0, 1.0, 1.0, 1.0, 1.0, 1.0, 1.0, 1.0, 1.0, 1.0, 1.0, 1.0, 1.0, 1.0, 1.0, 1.0, 1.0, 1.0, 1.0, 1.0, 1.0, 1.0, 1.0, 1.0, 1.0, 1.0, 1.0, 1.0, 1.0, 1.0, 1.0, 1.0, 1.0, 1.0, 1.0, 1.0, 1.0, 1.0, 1.0, 1.0, 1.0, 1.0, 1.0, 1.0, 1.0, 1.0, 1.0, 1.0, 1.0, 1.0, 1.0, 1.0, 1.0, 1.0, 1.0, 1.0, 1.0, 1.0, 1.0, 1.0, 1.0, 1.0, 1.0, 1.0, 1.0, 1.0, 1.0, 1.0, 1.0, 1.0, 1.0, 1.0, 1.0, 1.0, 1.0, 1.0, 1.0, 1.0, 1.0, 1.0, 1.0, 1.0, 1.0, 1.0, 1.0, 1.0, 1.0, 1.0, 1.0, 1.0, 1.0, 1.0, 1.0, 1.0, 1.0, 1.0, 1.0, 1.0, 1.0, 1.0, 1.0, 1.0, 1.0, 1.0, 1.0, 1.0, 1.0, 1.0, 1.0, 1.0, 1.0, 1.0, 1.0, 1.0, 1.0, 1.0, 1.0, 1.0, 1.0, 1.0, 1.0, 1.0, 1.0, 1.0, 1.0, 1.0, 1.0, 1.0, 1.0, 1.0, 1.0, 1.0, 1.0, 1.0, 1.0, 1.0, 1.0, 1.0, 1.0, 1.0, 1.0, 1.0, 1.0, 1.0, 1.0, 1.0, 1.0, 1.0, 1.0, 1.0, 1.0, 1.0, 1.0, 1.0, 1.0, 1.0, 1.0, 1.0, 1.0, 1.0, 1.0, 1.0, 1.0, 1.0, 1.0, 1.0, 1.0, 1.0, 1.0, 1.0, 1.0, 1.0, 1.0, 1.0, 1.0, 1.0, 1.0, 1.0, 1.0, 1.0, 1.0, 1.0, 1.0, 1.0, 1.0, 1.0, 1.0, 1.0, 1.0, 1.0, 1.0, 1.0, 1.0, 1.0, 1.0, 1.0, 1.0, 1.0, 1.0, 1.0, 1.0, 1.0, 1.0, 1.0, 1.0, 1.0, 1.0, 1.0, 1.0, 1.0, 1.0, 1.0, 1.0, 1.0, 1.0, 1.0, 1.0, 1.0, 1.0, 1.0, 1.0, 1.0, 1.0, 1.0, 1.0, 1.0, 1.0, 1.0, 1.0, 1.0, 1.0, 1.0, 1.0, 1.0, 1.0, 1.0, 1.0, 1.0, 1.0, 1.0, 1.0, 1.0, 1.0, 1.0, 1.0, 1.0, 1.0, 1.0, 1.0, 1.0, 1.0, 1.0, 1.0, 1.0, 1.0, 1.0, 1.0, 1.0, 1.0, 1.0, 1.0, 1.0, 1.0, 1.0, 1.0, 1.0, 1.0, 1.0, 1.0, 1.0, 1.0, 1.0, 1.0, 1.0, 1.0, 1.0, 1.0, 1.0, 1.0, 1.0, 1.0, 1.0, 1.0, 1.0, 1.0, 1.0, 1.0, 1.0, 1.0, 1.0, 1.0, 1.0, 1.0, 1.0, 1.0, 1.0, 1.0, 1.0, 1.0, 1.0, 1.0, 1.0, 1.0, 1.0, 1.0, 1.0, 1.0, 1.0, 1.0, 1.0, 1.0, 1.0, 1.0, 1.0, 1.0, 1.0, 1.0, 1.0, 1.0, 1.0, 1.0, 1.0, 1.0, 1.0, 1.0, 1.0, 1.0, 1.0, 1.0, 1.0, 1.0, 1.0, 1.0, 1.0, 1.0, 1.0, 1.0, 1.0, 1.0, 1.0, 1.0, 1.0, 1.0, 1.0, 1.0, 1.0, 1.0, 1.0, 1.0, 1.0, 1.0, 1.0, 1.0, 1.0, 1.0, 1.0, 1.0, 1.0, 1.0, 1.0, 1.0, 1.0, 1.0, 1.0, 1.0, 1.0, 1.0, 1.0, 1.0, 1.0, 1.0, 1.0, 1.0, 1.0, 1.0, 1.0, 1.0, 1.0, 1.0, 1.0, 1.0, 1.0, 1.0, 1.0, 1.0, 1.0, 1.0, 1.0, 1.0, 1.0, 1.0, 1.0, 1.0, 1.0, 1.0, 1.0, 1.0, 1.0, 1.0, 1.0, 1.0, 1.0, 1.0, 1.0, 1.0, 1.0, 1.0, 1.0, 1.0, 1.0, 1.0, 1.0, 1.0, 1.0, 1.0, 1.0, 1.0, 1.0, 1.0, 1.0, 1.0, 1.0, 1.0, 1.0, 1.0, 1.0, 1.0, 1.0, 1.0, 1.0, 1.0, 1.0, 1.0, 1.0, 1.0, 1.0, 1.0, 1.0, 1.0, 1.0, 1.0, 1.0, 1.0, 1.0, 1.0, 1.0, 1.0, 1.0, 1.0, 1.0, 1.0, 1.0, 1.0, 1.0, 1.0, 1.0, 1.0, 1.0, 1.0, 1.0, 1.0, 1.0, 1.0, 1.0, 1.0, 1.0, 1.0, 1.0, 1.0, 1.0, 1.0, 1.0, 1.0, 1.0, 1.0, 1.0, 1.0, 1.0, 1.0, 1.0, 1.0, 1.0, 1.0, 1.0, 1.0, 1.0, 1.0, 1.0, 1.0, 1.0, 1.0, 1.0, 1.0, 1.0, 1.0, 1.0, 1.0, 1.0, 1.0, 1.0, 1.0, 1.0, 1.0, 1.0, 1.0, 1.0, 1.0, 1.0, 1.0, 1.0, 1.0, 1.0, 1.0, 1.0, 1.0, 1.0, 1.0, 1.0, 1.0, 1.0, 1.0, 1.0, 1.0, 1.0, 1.0, 1.0, 1.0, 1.0, 1.0, 1.0, 1.0, 1.0, 1.0, 1.0, 1.0, 1.0, 1.0, 1.0, 1.0, 1.0, 1.0, 1.0, 1.0, 1.0, 1.0, 1.0, 1.0, 1.0, 1.0, 1.0, 1.0, 1.0, 1.0, 1.0, 1.0, 1.0, 1.0, 1.0, 1.0, 1.0, 1.0, 1.0, 1.0, 1.0, 1.0, 1.0, 1.0, 1.0, 1.0, 1.0, 1.0, 1.0, 1.0, 1.0, 1.0, 1.0, 1.0, 1.0, 1.0, 1.0, 1.0, 1.0, 1.0, 1.0, 1.0, 1.0, 1.0, 1.0, 1.0, 1.0, 1.0, 1.0, 1.0, 1.0, 1.0, 1.0, 1.0, 1.0, 1.0, 1.0, 1.0, 1.0, 1.0, 1.0, 1.0, 1.0, 1.0, 1.0, 1.0, 1.0, 1.0, 1.0, 1.0, 1.0, 1.0, 1.0, 1.0, 1.0, 1.0, 1.0, 1.0, 1.0, 1.0, 1.0, 1.0, 1.0, 1.0, 1.0, 1.0, 1.0, 1.0, 1.0, 1.0, 1.0, 1.0, 1.0, 1.0, 1.0, 1.0, 1.0, 1.0, 1.0, 1.0, 1.0, 1.0, 1.0, 1.0, 1.0, 1.0, 1.0, 1.0, 1.0, 1.0, 1.0, 1.0, 1.0, 1.0, 1.0, 1.0, 1.0, 1.0, 1.0, 1.0, 1.0, 1.0, 1.0, 1.0, 1.0, 1.0, 1.0, 1.0, 1.0, 1.0, 1.0, 1.0, 1.0, 1.0, 1.0, 1.0, 1.0, 1.0, 1.0, 1.0, 1.0, 1.0, 1.0, 1.0, 1.0, 1.0, 1.0, 1.0, 1.0, 1.0, 1.0, 1.0, 1.0, 1.0, 1.0, 1.0, 1.0, 1.0, 1.0, 1.0, 1.0, 1.0, 1.0, 1.0, 1.0, 1.0, 1.0, 1.0, 1.0, 1.0, 1.0, 1.0, 1.0, 1.0, 1.0, 1.0, 1.0, 1.0, 1.0, 1.0, 1.0, 1.0, 1.0, 1.0, 1.0, 1.0, 1.0, 1.0, 1.0, 1.0, 1.0, 1.0, 1.0, 1.0, 1.0, 1.0, 1.0, 1.0, 1.0, 1.0, 1.0, 1.0, 1.0, 1.0, 1.0, 1.0, 1.0, 1.0, 1.0, 1.0, 1.0, 1.0, 1.0, 1.0, 1.0, 1.0, 1.0, 1.0, 1.0, 1.0, 1.0, 1.0, 1.0, 1.0, 1.0, 1.0, 1.0, 1.0, 1.0, 1.0, 1.0, 1.0, 1.0, 1.0, 1.0, 1.0, 1.0, 1.0, 1.0, 1.0, 1.0, 1.0, 1.0, 1.0, 1.0, 1.0, 1.0, 1.0, 1.0, 1.0, 1.0, 1.0, 1.0, 1.0, 1.0, 1.0, 1.0, 1.0, 1.0, 1.0, 1.0, 1.0, 1.0, 1.0, 1.0, 1.0, 1.0, 1.0, 1.0, 1.0, 1.0, 1.0, 1.0, 1.0, 1.0, 1.0, 1.0, 1.0, 1.0, 1.0, 1.0, 1.0, 1.0, 1.0, 1.0, 1.0, 1.0, 1.0, 1.0, 1.0, 1.0, 1.0, 1.0, 1.0, 1.0, 1.0, 1.0, 1.0, 1.0, 1.0, 1.0, 1.0, 1.0, 1.0, 1.0, 1.0, 1.0, 1.0, 1.0, 1.0, 1.0, 1.0, 1.0, 1.0, 1.0, 1.0, 1.0, 1.0, 1.0, 1.0, 1.0, 1.0, 1.0, 1.0, 1.0, 1.0, 1.0, 1.0, 1.0, 1.0, 1.0, 1.0, 1.0, 1.0, 1.0, 1.0, 1.0, 1.0, 1.0, 1.0, 1.0, 1.0, 1.0, 1.0, 1.0, 1.0, 1.0, 1.0, 1.0, 1.0, 1.0, 1.0, 1.0, 1.0, 1.0, 1.0, 1.0, 1.0, 1.0, 1.0, 1.0, 1.0, 1.0, 1.0, 1.0, 1.0, 1.0, 1.0, 1.0, 1.0, 1.0, 1.0, 1.0, 1.0, 1.0, 1.0, 1.0, 1.0, 1.0, 1.0, 1.0, 1.0, 1.0, 1.0, 1.0, 1.0, 1.0, 1.0, 1.0, 1.0, 1.0, 1.0, 1.0, 1.0, 1.0, 1.0, 1.0, 1.0, 1.0, 1.0, 1.0, 1.0, 1.0, 1.0, 1.0, 1.0, 1.0, 1.0, 1.0, 1.0, 1.0, 1.0, 1.0, 1.0, 1.0, 1.0, 1.0, 1.0, 1.0, 1.0, 1.0, 1.0, 1.0, 1.0, 1.0, 1.0, 1.0, 1.0, 1.0, 1.0, 1.0, 1.0, 1.0, 1.0, 1.0, 1.0, 1.0, 1.0, 1.0, 1.0, 1.0, 1.0, 1.0, 1.0, 1.0, 1.0, 1.0, 1.0, 1.0, 1.0, 1.0, 1.0, 1.0, 1.0, 1.0, 1.0, 1.0, 1.0, 1.0, 1.0, 1.0, 1.0, 1.0, 1.0, 1.0, 1.0, 1.0, 1.0, 1.0, 1.0, 1.0, 1.0, 1.0, 1.0, 1.0, 1.0, 1.0, 1.0, 1.0, 1.0, 1.0, 1.0, 1.0, 1.0, 1.0, 1.0, 1.0, 1.0, 1.0, 1.0, 1.0, 1.0, 1.0, 1.0, 1.0, 1.0, 1.0, 1.0, 1.0, 1.0, 1.0, 1.0, 1.0, 1.0, 1.0, 1.0, 1.0, 1.0, 1.0, 1.0, 1.0, 1.0, 1.0, 1.0, 1.0, 1.0, 1.0, 1.0, 1.0, 1.0, 1.0, 1.0, 1.0, 1.0, 1.0, 1.0, 1.0, 1.0, 1.0, 1.0, 1.0, 1.0, 1.0, 1.0, 1.0, 1.0, 1.0, 1.0, 1.0, 1.0, 1.0, 1.0, 1.0, 1.0, 1.0, 1.0, 1.0, 1.0, 1.0, 1.0, 1.0, 1.0, 1.0, 1.0, 1.0, 1.0, 1.0, 1.0, 1.0, 1.0, 1.0, 1.0, 1.0, 1.0, 1.0, 1.0, 1.0, 1.0, 1.0, 1.0, 1.0, 1.0, 1.0, 1.0, 1.0, 1.0, 1.0, 1.0, 1.0, 1.0, 1.0, 1.0, 1.0, 1.0, 1.0, 1.0, 1.0, 1.0, 1.0, 1.0, 1.0, 1.0, 1.0, 1.0, 1.0, 1.0, 1.0, 1.0, 1.0, 1.0, 1.0, 1.0, 1.0, 1.0, 1.0, 1.0, 1.0, 1.0, 1.0, 1.0, 1.0, 1.0, 1.0, 1.0, 1.0, 1.0, 1.0, 1.0, 1.0, 1.0, 1.0, 1.0, 1.0, 1.0, 1.0, 1.0, 1.0, 1.0, 1.0, 1.0, 1.0, 1.0, 1.0, 1.0, 1.0, 1.0, 1.0, 1.0, 1.0, 1.0, 1.0, 1.0, 1.0, 1.0, 1.0, 1.0, 1.0, 1.0, 1.0, 1.0, 1.0, 1.0, 1.0, 1.0, 1.0, 1.0, 1.0, 1.0, 1.0, 1.0, 1.0, 1.0, 1.0, 1.0, 1.0, 1.0, 1.0, 1.0, 1.0, 1.0, 1.0, 1.0, 1.0, 1.0, 1.0, 1.0, 1.0, 1.0, 1.0, 1.0, 1.0, 1.0, 1.0, 1.0, 1.0, 1.0, 1.0, 1.0, 1.0, 1.0, 1.0, 1.0, 1.0, 1.0, 1.0, 1.0, 1.0, 1.0, 1.0, 1.0, 1.0, 1.0, 1.0, 1.0, 1.0, 1.0, 1.0, 1.0, 1.0, 1.0, 1.0, 1.0, 1.0, 1.0, 1.0, 1.0, 1.0, 1.0, 1.0, 1.0, 1.0, 1.0, 1.0, 1.0, 1.0, 1.0, 1.0, 1.0, 1.0, 1.0, 1.0, 1.0, 1.0, 1.0, 1.0, 1.0, 1.0, 1.0, 1.0, 1.0, 1.0, 1.0, 1.0, 1.0, 1.0, 1.0, 1.0, 1.0, 1.0, 1.0, 1.0, 1.0, 1.0, 1.0, 1.0, 1.0, 1.0, 1.0, 1.0, 1.0, 1.0, 1.0, 1.0, 1.0, 1.0, 1.0, 1.0, 1.0, 1.0, 1.0, 1.0, 1.0, 1.0, 1.0, 1.0, 1.0, 1.0, 1.0, 1.0, 1.0, 1.0, 1.0, 1.0, 1.0, 1.0, 1.0, 1.0, 1.0, 1.0, 1.0, 1.0, 1.0, 1.0, 1.0, 1.0, 1.0, 1.0, 1.0, 1.0, 1.0, 1.0, 1.0, 1.0, 1.0, 1.0, 1.0, 1.0, 1.0, 1.0, 1.0, 1.0, 1.0, 1.0, 1.0, 1.0, 1.0, 1.0, 1.0, 1.0, 1.0, 1.0, 1.0, 1.0, 1.0, 1.0, 1.0, 1.0, 1.0, 1.0, 1.0, 1.0, 1.0, 1.0, 1.0, 1.0, 1.0, 1.0, 1.0, 1.0, 1.0, 1.0, 1.0, 1.0, 1.0, 1.0, 1.0, 1.0, 1.0, 1.0, 1.0, 1.0, 1.0, 1.0, 1.0, 1.0, 1.0, 1.0, 1.0, 1.0, 1.0, 1.0, 1.0, 1.0, 1.0, 1.0, 1.0, 1.0, 1.0, 1.0, 1.0, 1.0, 1.0, 1.0, 1.0, 1.0, 1.0, 1.0, 1.0, 1.0, 1.0, 1.0, 1.0, 1.0, 1.0, 1.0, 1.0, 1.0, 1.0, 1.0, 1.0, 1.0, 1.0, 1.0, 1.0, 1.0, 1.0, 1.0, 1.0, 1.0, 1.0, 1.0, 1.0, 1.0, 1.0, 1.0, 1.0, 1.0, 1.0, 1.0, 1.0, 1.0, 1.0, 1.0, 1.0, 1.0, 1.0, 1.0, 1.0, 1.0, 1.0, 1.0, 1.0, 1.0, 1.0, 1.0, 1.0, 1.0, 1.0, 1.0, 1.0, 1.0, 1.0, 1.0, 1.0, 1.0, 1.0, 1.0, 1.0, 1.0, 1.0, 1.0, 1.0, 1.0, 1.0, 1.0, 1.0, 1.0, 1.0, 1.0, 1.0, 1.0, 1.0, 1.0, 1.0, 1.0, 1.0, 1.0, 1.0, 1.0, 1.0, 1.0, 1.0, 1.0, 1.0, 1.0, 1.0, 1.0, 1.0, 1.0, 1.0, 1.0, 1.0, 1.0, 1.0, 1.0, 1.0, 1.0, 1.0, 1.0, 1.0, 1.0, 1.0, 1.0, 1.0, 1.0, 1.0, 1.0, 1.0, 1.0, 1.0, 1.0, 1.0, 1.0, 1.0, 1.0, 1.0, 1.0, 1.0, 1.0, 1.0, 1.0, 1.0, 1.0, 1.0, 1.0, 1.0, 1.0, 1.0, 1.0, 1.0, 1.0, 1.0, 1.0, 1.0, 1.0, 1.0, 1.0, 1.0, 1.0, 1.0, 1.0, 1.0, 1.0, 1.0, 1.0, 1.0, 1.0, 1.0, 1.0, 1.0, 1.0, 1.0, 1.0, 1.0, 1.0, 1.0, 1.0, 1.0, 1.0, 1.0, 1.0, 1.0, 1.0, 1.0, 1.0, 1.0, 1.0, 1.0, 1.0, 1.0, 1.0, 1.0, 1.0, 1.0, 1.0, 1.0, 1.0, 1.0, 1.0, 1.0, 1.0, 1.0, 1.0, 1.0, 1.0, 1.0, 1.0, 1.0, 1.0, 1.0, 1.0, 1.0, 1.0, 1.0, 1.0, 1.0, 1.0, 1.0, 1.0, 1.0, 1.0, 1.0, 1.0, 1.0, 1.0, 1.0, 1.0, 1.0, 1.0, 1.0, 1.0, 1.0, 1.0, 1.0, 1.0, 1.0, 1.0, 1.0, 1.0, 1.0, 1.0, 1.0, 1.0, 1.0, 1.0, 1.0, 1.0, 1.0, 1.0, 1.0, 1.0, 1.0, 1.0, 1.0, 1.0, 1.0, 1.0, 1.0, 1.0, 1.0, 1.0, 1.0, 1.0, 1.0, 1.0, 1.0, 1.0, 1.0, 1.0, 1.0, 1.0, 1.0, 1.0, 1.0, 1.0, 1.0, 1.0, 1.0, 1.0, 1.0, 1.0, 1.0, 1.0, 1.0, 1.0, 1.0, 1.0, 1.0, 1.0, 1.0, 1.0, 1.0, 1.0, 1.0, 1.0, 1.0, 1.0, 1.0, 1.0, 1.0, 1.0, 1.0, 1.0, 1.0, 1.0, 1.0, 1.0, 1.0, 1.0, 1.0, 1.0, 1.0, 1.0, 1.0, 1.0, 1.0, 1.0, 1.0, 1.0, 1.0, 1.0, 1.0, 1.0, 1.0, 1.0, 1.0, 1.0, 1.0, 1.0, 1.0, 1.0, 1.0, 1.0, 1.0, 1.0, 1.0, 1.0, 1.0, 1.0, 1.0, 1.0, 1.0, 1.0, 1.0, 1.0, 1.0, 1.0, 1.0, 1.0, 1.0, 1.0, 1.0, 1.0, 1.0, 1.0, 1.0, 1.0, 1.0, 1.0, 1.0, 1.0, 1.0, 1.0, 1.0, 1.0, 1.0, 1.0, 1.0, 1.0, 1.0, 1.0, 1.0, 1.0, 1.0, 1.0, 1.0, 1.0, 1.0, 1.0, 1.0, 1.0, 1.0, 1.0, 1.0, 1.0, 1.0, 1.0, 1.0, 1.0, 1.0, 1.0, 1.0, 1.0, 1.0, 1.0, 1.0, 1.0, 1.0, 1.0, 1.0, 1.0, 1.0, 1.0, 1.0, 1.0, 1.0, 1.0, 1.0, 1.0, 1.0, 1.0, 1.0, 1.0, 1.0, 1.0, 1.0, 1.0, 1.0, 1.0, 1.0, 1.0, 1.0, 1.0, 1.0, 1.0, 1.0, 1.0, 1.0, 1.0, 1.0, 1.0, 1.0, 1.0, 1.0, 1.0, 1.0, 1.0, 1.0, 1.0, 1.0, 1.0, 1.0, 1.0, 1.0, 1.0, 1.0, 1.0, 1.0, 1.0, 1.0, 1.0, 1.0, 1.0, 1.0, 1.0, 1.0, 1.0, 1.0, 1.0, 1.0, 1.0, 1.0, 1.0, 1.0, 1.0, 1.0, 1.0, 1.0, 1.0, 1.0, 1.0, 1.0, 1.0, 1.0, 1.0, 1.0, 1.0, 1.0, 1.0, 1.0, 1.0, 1.0, 1.0, 1.0, 1.0, 1.0, 1.0, 1.0, 1.0, 1.0, 1.0, 1.0, 1.0, 1.0, 1.0, 1.0, 1.0, 1.0, 1.0, 1.0, 1.0, 1.0, 1.0, 1.0, 1.0, 1.0, 1.0, 1.0, 1.0, 1.0, 1.0, 1.0, 1.0, 1.0, 1.0, 1.0, 1.0, 1.0, 1.0, 1.0, 1.0, 1.0, 1.0, 1.0, 1.0, 1.0, 1.0, 1.0, 1.0, 1.0, 1.0, 1.0, 1.0, 1.0, 1.0, 1.0, 1.0, 1.0, 1.0, 1.0, 1.0, 1.0, 1.0, 1.0, 1.0, 1.0, 1.0, 1.0, 1.0, 1.0, 1.0, 1.0, 1.0, 1.0, 1.0, 1.0, 1.0, 1.0, 1.0, 1.0, 1.0, 1.0, 1.0, 1.0, 1.0, 1.0, 1.0, 1.0, 1.0, 1.0, 1.0, 1.0, 1.0, 1.0, 1.0, 1.0, 1.0, 1.0, 1.0, 1.0, 1.0, 1.0, 1.0, 1.0, 1.0, 1.0, 1.0, 1.0, 1.0, 1.0, 1.0, 1.0, 1.0, 1.0, 1.0, 1.0, 1.0, 1.0, 1.0, 1.0, 1.0, 1.0, 1.0, 1.0, 1.0, 1.0, 1.0, 1.0, 1.0, 1.0, 1.0, 1.0, 1.0, 1.0, 1.0, 1.0, 1.0, 1.0, 1.0, 1.0, 1.0, 1.0, 1.0, 1.0, 1.0, 1.0, 1.0, 1.0, 1.0, 1.0, 1.0, 1.0, 1.0, 1.0, 1.0, 1.0, 1.0, 1.0, 1.0, 1.0, 1.0, 1.0, 1.0, 1.0, 1.0, 1.0, 1.0, 1.0, 1.0, 1.0, 1.0, 1.0, 1.0, 1.0, 1.0, 1.0, 1.0, 1.0, 1.0, 1.0, 1.0, 1.0, 1.0, 1.0, 1.0, 1.0, 1.0, 1.0, 1.0, 1.0, 1.0, 1.0, 1.0, 1.0, 1.0, 1.0, 1.0, 1.0, 1.0, 1.0, 1.0, 1.0, 1.0, 1.0, 1.0, 1.0, 1.0, 1.0, 1.0, 1.0, 1.0, 1.0, 1.0, 1.0, 1.0, 1.0, 1.0, 1.0, 1.0, 1.0, 1.0, 1.0, 1.0, 1.0, 1.0, 1.0, 1.0, 1.0, 1.0, 1.0, 1.0, 1.0, 1.0, 1.0, 1.0, 1.0, 1.0, 1.0, 1.0, 1.0, 1.0, 1.0, 1.0, 1.0, 1.0, 1.0, 1.0, 1.0, 1.0, 1.0, 1.0, 1.0, 1.0, 1.0, 1.0, 1.0, 1.0, 1.0, 1.0, 1.0, 1.0, 1.0, 1.0, 1.0, 1.0, 1.0, 1.0, 1.0, 1.0, 1.0, 1.0, 1.0, 1.0, 1.0, 1.0, 1.0, 1.0, 1.0, 1.0, 1.0, 1.0, 1.0, 1.0, 1.0, 1.0, 1.0, 1.0, 1.0, 1.0, 1.0, 1.0, 1.0, 1.0, 1.0, 1.0, 1.0, 1.0, 1.0, 1.0, 1.0, 1.0, 1.0, 1.0, 1.0, 1.0, 1.0, 1.0, 1.0, 1.0, 1.0, 1.0, 1.0, 1.0, 1.0, 1.0, 1.0, 1.0, 1.0, 1.0, 1.0, 1.0, 1.0, 1.0, 1.0, 1.0, 1.0, 1.0, 1.0, 1.0, 1.0, 1.0, 1.0, 1.0, 1.0, 1.0, 1.0, 1.0, 1.0, 1.0, 1.0, 1.0, 1.0, 1.0, 1.0, 1.0, 1.0, 1.0, 1.0, 1.0, 1.0, 1.0, 1.0, 1.0, 1.0, 1.0, 1.0, 1.0, 1.0, 1.0, 1.0, 1.0, 1.0, 1.0, 1.0, 1.0, 1.0, 1.0, 1.0, 1.0, 1.0, 1.0, 1.0, 1.0, 1.0, 1.0, 1.0, 1.0, 1.0, 1.0, 1.0, 1.0, 1.0, 1.0, 1.0, 1.0, 1.0, 1.0, 1.0, 1.0, 1.0, 1.0, 1.0, 1.0, 1.0, 1.0, 1.0, 1.0, 1.0, 1.0, 1.0, 1.0, 1.0, 1.0, 1.0, 1.0, 1.0, 1.0, 1.0, 1.0, 1.0, 1.0, 1.0, 1.0, 1.0, 1.0, 1.0, 1.0, 1.0, 1.0, 1.0, 1.0, 1.0, 1.0, 1.0, 1.0, 1.0, 1.0, 1.0, 1.0, 1.0, 1.0, 1.0, 1.0, 1.0, 1.0, 1.0, 1.0, 1.0, 1.0, 1.0, 1.0, 1.0, 1.0, 1.0, 1.0, 1.0, 1.0, 1.0, 1.0, 1.0, 1.0, 1.0, 1.0, 1.0, 1.0, 1.0, 1.0, 1.0, 1.0, 1.0, 1.0, 1.0, 1.0, 1.0, 1.0, 1.0, 1.0, 1.0, 1.0, 1.0, 1.0, 1.0, 1.0, 1.0, 1.0, 1.0, 1.0, 1.0, 1.0, 1.0, 1.0, 1.0, 1.0, 1.0, 1.0, 1.0, 1.0, 1.0, 1.0, 1.0, 1.0, 1.0, 1.0, 1.0, 1.0, 1.0, 1.0, 1.0, 1.0, 1.0, 1.0, 1.0, 1.0, 1.0, 1.0, 1.0, 1.0, 1.0, 1.0, 1.0, 1.0, 1.0, 1.0, 1.0, 1.0, 1.0, 1.0, 1.0, 1.0, 1.0, 1.0, 1.0, 1.0, 1.0, 1.0, 1.0, 1.0, 1.0, 1.0, 1.0, 1.0, 1.0, 1.0, 1.0, 1.0, 1.0, 1.0, 1.0, 1.0, 1.0, 1.0, 1.0, 1.0, 1.0, 1.0, 1.0, 1.0, 1.0, 1.0, 1.0, 1.0, 1.0, 1.0, 1.0, 1.0, 1.0, 1.0, 1.0, 1.0, 1.0, 1.0, 1.0, 1.0, 1.0, 1.0, 1.0, 1.0, 1.0, 1.0, 1.0, 1.0, 1.0, 1.0, 1.0, 1.0, 1.0, 1.0, 1.0, 1.0, 1.0, 1.0, 1.0, 1.0, 1.0, 1.0, 1.0, 1.0, 1.0, 1.0, 1.0, 1.0, 1.0, 1.0, 1.0, 1.0, 1.0, 1.0, 1.0, 1.0, 1.0, 1.0, 1.0, 1.0, 1.0, 1.0, 1.0, 1.0, 1.0, 1.0, 1.0, 1.0, 1.0, 1.0, 1.0, 1.0, 1.0, 1.0, 1.0, 1.0, 1.0, 1.0, 1.0, 1.0, 1.0, 1.0, 1.0, 1.0, 1.0, 1.0, 1.0, 1.0, 1.0, 1.0, 1.0, 1.0, 1.0, 1.0, 1.0, 1.0, 1.0, 1.0, 1.0, 1.0, 1.0, 1.0, 1.0, 1.0, 1.0, 1.0, 1.0, 1.0, 1.0, 1.0, 1.0, 1.0, 1.0, 1.0, 1.0, 1.0, 1.0, 1.0, 1.0, 1.0, 1.0, 1.0, 1.0, 1.0, 1.0, 1.0, 1.0, 1.0, 1.0, 1.0, 1.0, 1.0, 1.0, 1.0, 1.0, 1.0, 1.0, 1.0, 1.0, 1.0, 1.0, 1.0, 1.0, 1.0, 1.0, 1.0, 1.0, 1.0, 1.0, 1.0, 1.0, 1.0, 1.0, 1.0, 1.0, 1.0, 1.0, 1.0, 1.0, 1.0, 1.0, 1.0, 1.0, 1.0, 1.0, 1.0, 1.0, 1.0, 1.0, 1.0, 1.0, 1.0, 1.0, 1.0, 1.0, 1.0, 1.0, 1.0, 1.0, 1.0, 1.0, 1.0, 1.0, 1.0, 1.0, 1.0, 1.0, 1.0, 1.0, 1.0, 1.0, 1.0, 1.0, 1.0, 1.0, 1.0, 1.0, 1.0, 1.0, 1.0, 1.0, 1.0, 1.0, 1.0, 1.0, 1.0, 1.0, 1.0, 1.0, 1.0, 1.0, 1.0, 1.0, 1.0, 1.0, 1.0, 1.0, 1.0, 1.0, 1.0, 1.0, 1.0, 1.0, 1.0, 1.0, 1.0, 1.0, 1.0, 1.0, 1.0, 1.0, 1.0, 1.0, 1.0, 1.0, 1.0, 1.0, 1.0, 1.0, 1.0, 1.0, 1.0, 1.0, 1.0, 1.0, 1.0, 1.0, 1.0, 1.0, 1.0, 1.0, 1.0, 1.0, 1.0, 1.0, 1.0, 1.0, 1.0, 1.0, 1.0, 1.0, 1.0, 1.0, 1.0, 1.0, 1.0, 1.0, 1.0, 1.0, 1.0, 1.0, 1.0, 1.0, 1.0, 1.0, 1.0, 1.0, 1.0, 1.0, 1.0, 1.0, 1.0, 1.0, 1.0, 1.0, 1.0, 1.0, 1.0, 1.0, 1.0, 1.0, 1.0, 1.0, 1.0, 1.0, 1.0, 1.0, 1.0, 1.0, 1.0, 1.0, 1.0, 1.0, 1.0, 1.0, 1.0, 1.0, 1.0, 1.0, 1.0, 1.0, 1.0, 1.0, 1.0, 1.0, 1.0, 1.0, 1.0, 1.0, 1.0, 1.0, 1.0, 1.0, 1.0, 1.0, 1.0, 1.0, 1.0, 1.0, 1.0, 1.0, 1.0, 1.0, 1.0, 1.0, 1.0, 1.0, 1.0, 1.0, 1.0, 1.0, 1.0, 1.0, 1.0, 1.0, 1.0, 1.0, 1.0, 1.0, 1.0, 1.0, 1.0, 1.0, 1.0, 1.0, 1.0, 1.0, 1.0, 1.0, 1.0, 1.0, 1.0, 1.0, 1.0, 1.0, 1.0, 1.0, 1.0, 1.0, 1.0, 1.0, 1.0, 1.0, 1.0, 1.0, 1.0, 1.0, 1.0, 1.0, 1.0, 1.0, 1.0, 1.0, 1.0, 1.0, 1.0, 1.0, 1.0, 1.0, 1.0, 1.0, 1.0, 1.0, 1.0, 1.0, 1.0, 1.0, 1.0, 1.0, 1.0, 1.0, 1.0, 1.0, 1.0, 1.0, 1.0, 1.0, 1.0, 1.0, 1.0, 1.0, 1.0, 1.0, 1.0, 1.0, 1.0, 1.0, 1.0, 1.0, 1.0, 1.0, 1.0, 1.0, 1.0, 1.0, 1.0, 1.0, 1.0, 1.0, 1.0, 1.0, 1.0, 1.0, 1.0, 1.0, 1.0, 1.0, 1.0, 1.0, 1.0, 1.0, 1.0, 1.0, 1.0, 1.0, 1.0, 1.0, 1.0, 1.0, 1.0, 1.0, 1.0, 1.0, 1.0, 1.0, 1.0, 1.0, 1.0, 1.0, 1.0, 1.0, 1.0, 1.0, 1.0, 1.0, 1.0, 1.0, 1.0, 1.0, 1.0, 1.0, 1.0, 1.0, 1.0, 1.0, 1.0, 1.0, 1.0, 1.0, 1.0, 1.0, 1.0, 1.0, 1.0, 1.0, 1.0, 1.0, 1.0, 1.0, 1.0, 1.0, 1.0, 1.0, 1.0, 1.0, 1.0, 1.0, 1.0, 1.0, 1.0, 1.0, 1.0, 1.0, 1.0, 1.0, 1.0, 1.0, 1.0, 1.0, 1.0, 1.0, 1.0, 1.0, 1.0, 1.0, 1.0, 1.0, 1.0, 1.0, 1.0, 1.0, 1.0, 1.0, 1.0, 1.0, 1.0, 1.0, 1.0, 1.0, 1.0, 1.0, 1.0, 1.0, 1.0, 1.0, 1.0, 1.0, 1.0, 1.0, 1.0, 1.0, 1.0, 1.0, 1.0, 1.0, 1.0, 1.0, 1.0, 1.0, 1.0, 1.0, 1.0, 1.0, 1.0, 1.0, 1.0, 1.0, 1.0, 1.0, 1.0, 1.0, 1.0, 1.0, 1.0, 1.0, 1.0, 1.0, 1.0, 1.0, 1.0, 1.0, 1.0, 1.0, 1.0, 1.0, 1.0, 1.0, 1.0, 1.0, 1.0, 1.0, 1.0, 1.0, 1.0, 1.0, 1.0, 1.0, 1.0, 1.0, 1.0, 1.0, 1.0, 1.0, 1.0, 1.0, 1.0, 1.0, 1.0, 1.0, 1.0, 1.0, 1.0, 1.0, 1.0, 1.0, 1.0, 1.0, 1.0, 1.0, 1.0, 1.0, 1.0, 1.0, 1.0, 1.0, 1.0, 1.0, 1.0, 1.0, 1.0, 1.0, 1.0, 1.0, 1.0, 1.0, 1.0, 1.0, 1.0, 1.0, 1.0, 1.0, 1.0, 1.0, 1.0, 1.0, 1.0, 1.0, 1.0, 1.0, 1.0, 1.0, 1.0, 1.0, 1.0, 1.0, 1.0, 1.0, 1.0, 1.0, 1.0, 1.0, 1.0, 1.0, 1.0, 1.0, 1.0, 1.0, 1.0, 1.0, 1.0, 1.0, 1.0, 1.0, 1.0, 1.0, 1.0, 1.0, 1.0, 1.0, 1.0, 1.0, 1.0, 1.0, 1.0, 1.0, 1.0, 1.0, 1.0, 1.0, 1.0, 1.0])
me_pipe_cage.materials.append(mat_material)
me_pipe_cage.use_remesh_preserve_volume = False
me_pipe_cage.use_remesh_preserve_attributes = False
me_pipe_cage.use_mirror_vertex_groups = False
me_pipe_cage.update()

# ---- objects
ob_pipe_cage = bpy.data.objects.new('pipe_cage', me_pipe_cage)
ob_lamp = bpy.data.objects.new('Lamp', light_spot)
ob_camera = bpy.data.objects.new('Camera', cam_camera)

# ---- transforms, parenting, visibility, modifiers, constraints
ob_pipe_cage.location = (-0.008648, 0.02193, -0.009543)
ob_pipe_cage.rotation_euler = (1.571, -0.0, -0.0)
ob_pipe_cage.lock_rotations_4d = False
ob_pipe_cage.empty_display_type = 'ARROWS'
ob_pipe_cage.color = (0.0, 0.0, 0.0, 1.0)
ob_pipe_cage.lineart.crease_threshold = 0.0
ob_lamp.location = (-9.524e-16, -10.0, 7.0)
ob_lamp.rotation_euler = (0.8296, 9.588e-09, -2.436e-09)
ob_lamp.lock_rotations_4d = False
ob_lamp.empty_display_type = 'ARROWS'
ob_lamp.color = (0.0, 0.0, 0.0, 0.0)
ob_lamp.lineart.crease_threshold = 0.0
ob_camera.location = (6.283, -5.0, 5.867)
ob_camera.rotation_euler = (0.9238, -0.02162, 0.9207)
ob_camera.lock_rotations_4d = False
ob_camera.empty_display_type = 'ARROWS'
ob_camera.color = (0.0, 0.0, 0.0, 0.0)
ob_camera.display_type = 'WIRE'
ob_camera.lineart.crease_threshold = 0.0

# ---- collection membership
col_collection_1.objects.link(ob_pipe_cage)
col_collection_3.objects.link(ob_lamp)
col_collection_3.objects.link(ob_camera)

# ---- scene / render settings (as saved in the file)
scene.camera = ob_camera
scene.frame_start = 1; scene.frame_end = 250; scene.frame_set(1)
scene.render.engine = 'BLENDER_EEVEE_NEXT'
scene.render.image_settings.file_format = 'JPEG'
scene.render.image_settings.color_mode = 'RGB'
scene.render.image_settings.compression = 90
scene.render.resolution_x = 640
scene.render.resolution_y = 480
scene.render.resolution_percentage = 50
scene.render.pixel_aspect_x = 100.0
scene.render.pixel_aspect_y = 100.0
scene.render.fps = 25
scene.render.dither_intensity = 0.0
scene.render.use_compositing = False
scene.render.use_sequencer = False
scene.render.bake_bias = 0.0
scene.render.use_stamp_time = False
scene.render.use_stamp_date = False
scene.render.use_stamp_frame = False
scene.render.use_stamp_camera = False
scene.render.use_stamp_scene = False
scene.render.use_stamp_filename = False
scene.render.use_stamp_render_time = False
scene.render.stamp_font_size = 0
scene.cycles.use_denoising = False
scene.cycles.samples = 10
scene.cycles.sampling_pattern = 'TABULATED_SOBOL'
scene.cycles.light_sampling_threshold = 0.0
scene.cycles.use_adaptive_sampling = False
scene.cycles.use_light_tree = False
scene.cycles.blur_glossy = 0.0
scene.cycles.volume_bounces = 1
scene.cycles.pixel_filter_type = 'GAUSSIAN'
scene.cycles.sample_clamp_indirect = 0.0
scene.view_settings.view_transform = 'Raw'
bpy.context.view_layer.update()
